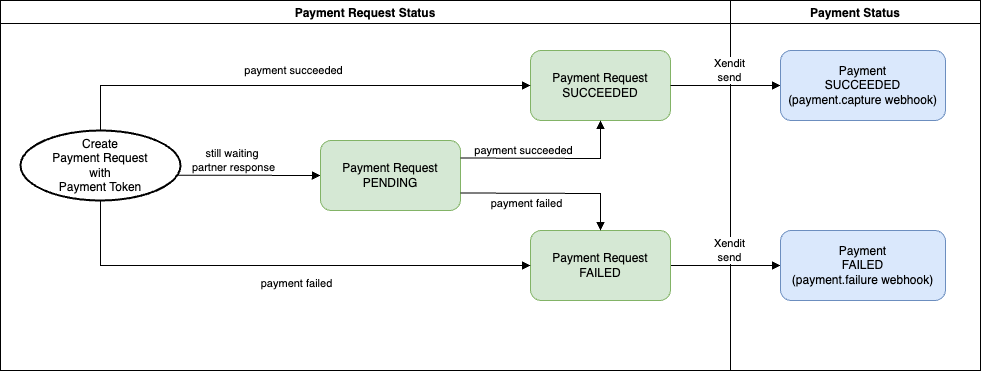

The diagram above was exported from draw.io. Its source (the exported page's mxGraphModel, read from the mxfile embedded in the PNG):
<mxGraphModel dx="1834" dy="573" grid="1" gridSize="10" guides="1" tooltips="1" connect="1" arrows="1" fold="1" page="1" pageScale="1" pageWidth="850" pageHeight="1100" math="0" shadow="0">
  <root>
    <mxCell id="0" />
    <mxCell id="1" parent="0" />
    <mxCell id="k8fyPxX20LMzv4EvioIv-1" value="Payment Request&lt;div&gt;SUCCEEDED&lt;/div&gt;" style="rounded=1;whiteSpace=wrap;html=1;fillColor=#d5e8d4;strokeColor=#82b366;" vertex="1" parent="1">
      <mxGeometry x="400" y="70" width="140" height="70" as="geometry" />
    </mxCell>
    <mxCell id="k8fyPxX20LMzv4EvioIv-2" value="" style="html=1;verticalAlign=bottom;labelBackgroundColor=none;endArrow=block;endFill=1;rounded=0;exitX=1;exitY=0.5;exitDx=0;exitDy=0;entryX=0;entryY=0.5;entryDx=0;entryDy=0;" edge="1" parent="1" source="k8fyPxX20LMzv4EvioIv-10" target="k8fyPxX20LMzv4EvioIv-20">
      <mxGeometry width="160" relative="1" as="geometry">
        <mxPoint x="130" y="215" as="sourcePoint" />
        <mxPoint x="660" y="210" as="targetPoint" />
      </mxGeometry>
    </mxCell>
    <mxCell id="k8fyPxX20LMzv4EvioIv-3" value="" style="html=1;verticalAlign=bottom;labelBackgroundColor=none;endArrow=block;endFill=1;rounded=0;exitX=0.5;exitY=0;exitDx=0;exitDy=0;entryX=0;entryY=0.5;entryDx=0;entryDy=0;exitPerimeter=0;" edge="1" parent="1" source="7iwvmSYQlQYe8pU138bW-1" target="k8fyPxX20LMzv4EvioIv-1">
      <mxGeometry width="160" relative="1" as="geometry">
        <mxPoint x="30" y="160" as="sourcePoint" />
        <mxPoint x="390" y="120" as="targetPoint" />
        <Array as="points">
          <mxPoint x="-30" y="105" />
        </Array>
      </mxGeometry>
    </mxCell>
    <mxCell id="k8fyPxX20LMzv4EvioIv-4" value="" style="html=1;verticalAlign=bottom;labelBackgroundColor=none;endArrow=block;endFill=1;rounded=0;entryX=0;entryY=0.5;entryDx=0;entryDy=0;exitX=1;exitY=0.5;exitDx=0;exitDy=0;" edge="1" parent="1" source="k8fyPxX20LMzv4EvioIv-1" target="k8fyPxX20LMzv4EvioIv-21">
      <mxGeometry width="160" relative="1" as="geometry">
        <mxPoint x="550" y="-15.5" as="sourcePoint" />
        <mxPoint x="675" y="-15.5" as="targetPoint" />
      </mxGeometry>
    </mxCell>
    <mxCell id="k8fyPxX20LMzv4EvioIv-5" value="Payment Request Status" style="swimlane;" vertex="1" parent="1">
      <mxGeometry x="-130" y="20" width="730" height="370" as="geometry" />
    </mxCell>
    <mxCell id="k8fyPxX20LMzv4EvioIv-6" value="payment succeeded" style="edgeLabel;html=1;align=center;verticalAlign=middle;resizable=0;points=[];" vertex="1" connectable="0" parent="k8fyPxX20LMzv4EvioIv-5">
      <mxGeometry x="320" y="70" as="geometry">
        <mxPoint x="-28" y="-1" as="offset" />
      </mxGeometry>
    </mxCell>
    <mxCell id="k8fyPxX20LMzv4EvioIv-7" value="payment failed&lt;span style=&quot;color: rgba(0, 0, 0, 0); font-family: monospace; font-size: 0px; text-align: start; background-color: rgb(251, 251, 251);&quot;&gt;%3CmxGraphModel%3E%3Croot%3E%3CmxCell%20id%3D%220%22%2F%3E%3CmxCell%20id%3D%221%22%20parent%3D%220%22%2F%3E%3CmxCell%20id%3D%222%22%20value%3D%22payment%20succeeded%22%20style%3D%22edgeLabel%3Bhtml%3D1%3Balign%3Dcenter%3BverticalAlign%3Dmiddle%3Bresizable%3D0%3Bpoints%3D%5B%5D%3B%22%20vertex%3D%221%22%20connectable%3D%220%22%20parent%3D%221%22%3E%3CmxGeometry%20x%3D%22280%22%20y%3D%2290%22%20as%3D%22geometry%22%3E%3CmxPoint%20x%3D%2235%22%20y%3D%222%22%20as%3D%22offset%22%2F%3E%3C%2FmxGeometry%3E%3C%2FmxCell%3E%3C%2Froot%3E%3C%2FmxGraphModel%3E&lt;/span&gt;" style="edgeLabel;html=1;align=center;verticalAlign=middle;resizable=0;points=[];" vertex="1" connectable="0" parent="k8fyPxX20LMzv4EvioIv-5">
      <mxGeometry x="260" y="280" as="geometry">
        <mxPoint x="35" y="2" as="offset" />
      </mxGeometry>
    </mxCell>
    <mxCell id="k8fyPxX20LMzv4EvioIv-9" value="" style="html=1;verticalAlign=bottom;labelBackgroundColor=none;endArrow=block;endFill=1;rounded=0;exitX=1;exitY=0.5;exitDx=0;exitDy=0;entryX=0;entryY=0.5;entryDx=0;entryDy=0;" edge="1" parent="k8fyPxX20LMzv4EvioIv-5" target="k8fyPxX20LMzv4EvioIv-12">
      <mxGeometry width="160" relative="1" as="geometry">
        <mxPoint x="130" y="174.5" as="sourcePoint" />
        <mxPoint x="250" y="174.5" as="targetPoint" />
      </mxGeometry>
    </mxCell>
    <mxCell id="k8fyPxX20LMzv4EvioIv-10" value="Payment Request&lt;div&gt;FAILED&lt;/div&gt;" style="rounded=1;whiteSpace=wrap;html=1;fillColor=#d5e8d4;strokeColor=#82b366;" vertex="1" parent="k8fyPxX20LMzv4EvioIv-5">
      <mxGeometry x="530" y="230" width="140" height="70" as="geometry" />
    </mxCell>
    <mxCell id="k8fyPxX20LMzv4EvioIv-11" value="" style="html=1;verticalAlign=bottom;labelBackgroundColor=none;endArrow=block;endFill=1;rounded=0;exitX=0.5;exitY=1;exitDx=0;exitDy=0;entryX=0;entryY=0.5;entryDx=0;entryDy=0;exitPerimeter=0;" edge="1" parent="k8fyPxX20LMzv4EvioIv-5" source="7iwvmSYQlQYe8pU138bW-1" target="k8fyPxX20LMzv4EvioIv-10">
      <mxGeometry width="160" relative="1" as="geometry">
        <mxPoint x="70" y="210" as="sourcePoint" />
        <mxPoint x="500" y="280" as="targetPoint" />
        <Array as="points">
          <mxPoint x="100" y="265" />
        </Array>
      </mxGeometry>
    </mxCell>
    <mxCell id="k8fyPxX20LMzv4EvioIv-12" value="Payment Request&lt;div&gt;PENDING&lt;/div&gt;" style="rounded=1;whiteSpace=wrap;html=1;fillColor=#d5e8d4;strokeColor=#82b366;" vertex="1" parent="k8fyPxX20LMzv4EvioIv-5">
      <mxGeometry x="320" y="140" width="140" height="70" as="geometry" />
    </mxCell>
    <mxCell id="k8fyPxX20LMzv4EvioIv-13" value="&lt;div style=&quot;text-align: center;&quot;&gt;&lt;br&gt;&lt;/div&gt;" style="edgeLabel;html=1;align=center;verticalAlign=middle;resizable=0;points=[];" vertex="1" connectable="0" parent="k8fyPxX20LMzv4EvioIv-5">
      <mxGeometry x="150" y="160" as="geometry">
        <mxPoint x="35" y="2" as="offset" />
      </mxGeometry>
    </mxCell>
    <mxCell id="k8fyPxX20LMzv4EvioIv-14" value="still waiting&amp;nbsp;&lt;div&gt;partner response&lt;/div&gt;" style="edgeLabel;html=1;align=center;verticalAlign=middle;resizable=0;points=[];" vertex="1" connectable="0" parent="k8fyPxX20LMzv4EvioIv-5">
      <mxGeometry x="260" y="160" as="geometry">
        <mxPoint x="-28" y="-1" as="offset" />
      </mxGeometry>
    </mxCell>
    <mxCell id="k8fyPxX20LMzv4EvioIv-15" value="" style="html=1;verticalAlign=bottom;labelBackgroundColor=none;endArrow=block;endFill=1;rounded=0;exitX=1;exitY=0.75;exitDx=0;exitDy=0;entryX=0.5;entryY=0;entryDx=0;entryDy=0;" edge="1" parent="k8fyPxX20LMzv4EvioIv-5" source="k8fyPxX20LMzv4EvioIv-12" target="k8fyPxX20LMzv4EvioIv-10">
      <mxGeometry width="160" relative="1" as="geometry">
        <mxPoint x="390" y="168" as="sourcePoint" />
        <mxPoint x="510" y="120" as="targetPoint" />
        <Array as="points">
          <mxPoint x="600" y="193" />
        </Array>
      </mxGeometry>
    </mxCell>
    <mxCell id="k8fyPxX20LMzv4EvioIv-16" value="&lt;span style=&quot;color: rgba(0, 0, 0, 0); font-family: monospace; font-size: 0px; text-align: start; background-color: rgb(251, 251, 251);&quot;&gt;%3CmxGraphModel%3E%3Croot%3E%3CmxCell%20id%3D%220%22%2F%3E%3CmxCell%20id%3D%221%22%20parent%3D%220%22%2F%3E%3CmxCell%20id%3D%222%22%20value%3D%22payment%20succeeded%22%20style%3D%22edgeLabel%3Bhtml%3D1%3Balign%3Dcenter%3BverticalAlign%3Dmiddle%3Bresizable%3D0%3Bpoints%3D%5B%5D%3B%22%20vertex%3D%221%22%20connectable%3D%220%22%20parent%3D%221%22%3E%3CmxGeometry%20x%3D%22280%22%20y%3D%2290%22%20as%3D%22geometry%22%3E%3CmxPoint%20x%3D%22-28%22%20y%3D%22-1%22%20as%3D%22offset%22%2F%3E%3C%2FmxGeometry%3E%3C%2FmxCell%3E%3C%2Froot%3E%3C%2FmxGraphModel%3E&lt;/span&gt;" style="edgeLabel;html=1;align=center;verticalAlign=middle;resizable=0;points=[];" vertex="1" connectable="0" parent="k8fyPxX20LMzv4EvioIv-5">
      <mxGeometry x="470" y="140" as="geometry">
        <mxPoint x="-28" y="-1" as="offset" />
      </mxGeometry>
    </mxCell>
    <mxCell id="k8fyPxX20LMzv4EvioIv-17" value="payment succeeded" style="edgeLabel;html=1;align=center;verticalAlign=middle;resizable=0;points=[];" vertex="1" connectable="0" parent="k8fyPxX20LMzv4EvioIv-5">
      <mxGeometry x="550" y="150" as="geometry">
        <mxPoint x="-28" y="-1" as="offset" />
      </mxGeometry>
    </mxCell>
    <mxCell id="k8fyPxX20LMzv4EvioIv-18" value="payment failed&lt;span style=&quot;color: rgba(0, 0, 0, 0); font-family: monospace; font-size: 0px; text-align: start; background-color: rgb(251, 251, 251);&quot;&gt;%3CmxGraphModel%3E%3Croot%3E%3CmxCell%20id%3D%220%22%2F%3E%3CmxCell%20id%3D%221%22%20parent%3D%220%22%2F%3E%3CmxCell%20id%3D%222%22%20value%3D%22payment%20succeeded%22%20style%3D%22edgeLabel%3Bhtml%3D1%3Balign%3Dcenter%3BverticalAlign%3Dmiddle%3Bresizable%3D0%3Bpoints%3D%5B%5D%3B%22%20vertex%3D%221%22%20connectable%3D%220%22%20parent%3D%221%22%3E%3CmxGeometry%20x%3D%22280%22%20y%3D%2290%22%20as%3D%22geometry%22%3E%3CmxPoint%20x%3D%2235%22%20y%3D%222%22%20as%3D%22offset%22%2F%3E%3C%2FmxGeometry%3E%3C%2FmxCell%3E%3C%2Froot%3E%3C%2FmxGraphModel%3E&lt;/span&gt;" style="edgeLabel;html=1;align=center;verticalAlign=middle;resizable=0;points=[];" vertex="1" connectable="0" parent="k8fyPxX20LMzv4EvioIv-5">
      <mxGeometry x="490" y="200" as="geometry">
        <mxPoint x="35" y="2" as="offset" />
      </mxGeometry>
    </mxCell>
    <mxCell id="7iwvmSYQlQYe8pU138bW-1" value="Create&lt;div&gt;Payment Request&lt;/div&gt;&lt;div&gt;with&lt;/div&gt;&lt;div&gt;Payment Token&lt;/div&gt;" style="strokeWidth=2;html=1;shape=mxgraph.flowchart.start_1;whiteSpace=wrap;" vertex="1" parent="k8fyPxX20LMzv4EvioIv-5">
      <mxGeometry x="20" y="130" width="160" height="70" as="geometry" />
    </mxCell>
    <mxCell id="k8fyPxX20LMzv4EvioIv-19" value="Payment Status" style="swimlane;" vertex="1" parent="1">
      <mxGeometry x="600" y="20" width="250" height="370" as="geometry" />
    </mxCell>
    <mxCell id="k8fyPxX20LMzv4EvioIv-20" value="Payment&lt;div&gt;FAILED&lt;br&gt;(payment.failure webhook)&lt;/div&gt;" style="rounded=1;whiteSpace=wrap;html=1;fillColor=#dae8fc;strokeColor=#6c8ebf;" vertex="1" parent="k8fyPxX20LMzv4EvioIv-19">
      <mxGeometry x="50" y="230" width="165" height="70" as="geometry" />
    </mxCell>
    <mxCell id="k8fyPxX20LMzv4EvioIv-21" value="Payment&lt;div&gt;SUCCEEDED&lt;/div&gt;&lt;div&gt;(payment.capture webhook)&lt;/div&gt;" style="rounded=1;whiteSpace=wrap;html=1;fillColor=#dae8fc;strokeColor=#6c8ebf;" vertex="1" parent="k8fyPxX20LMzv4EvioIv-19">
      <mxGeometry x="50" y="50" width="165" height="70" as="geometry" />
    </mxCell>
    <mxCell id="k8fyPxX20LMzv4EvioIv-22" value="Xendit&lt;div&gt;send&lt;/div&gt;" style="edgeLabel;html=1;align=center;verticalAlign=middle;resizable=0;points=[];" vertex="1" connectable="0" parent="k8fyPxX20LMzv4EvioIv-19">
      <mxGeometry x="-30" y="70" as="geometry">
        <mxPoint x="28" y="-1" as="offset" />
      </mxGeometry>
    </mxCell>
    <mxCell id="k8fyPxX20LMzv4EvioIv-23" value="Xendit&lt;div&gt;send&lt;/div&gt;" style="edgeLabel;html=1;align=center;verticalAlign=middle;resizable=0;points=[];" vertex="1" connectable="0" parent="k8fyPxX20LMzv4EvioIv-19">
      <mxGeometry x="-30" y="250" as="geometry">
        <mxPoint x="28" y="-1" as="offset" />
      </mxGeometry>
    </mxCell>
    <mxCell id="k8fyPxX20LMzv4EvioIv-24" value="" style="html=1;verticalAlign=bottom;labelBackgroundColor=none;endArrow=block;endFill=1;rounded=0;exitX=1;exitY=0.25;exitDx=0;exitDy=0;entryX=0.5;entryY=1;entryDx=0;entryDy=0;" edge="1" parent="1" source="k8fyPxX20LMzv4EvioIv-12" target="k8fyPxX20LMzv4EvioIv-1">
      <mxGeometry width="160" relative="1" as="geometry">
        <mxPoint x="40" y="250" as="sourcePoint" />
        <mxPoint x="460" y="140" as="targetPoint" />
        <Array as="points">
          <mxPoint x="470" y="178" />
        </Array>
      </mxGeometry>
    </mxCell>
  </root>
</mxGraphModel>